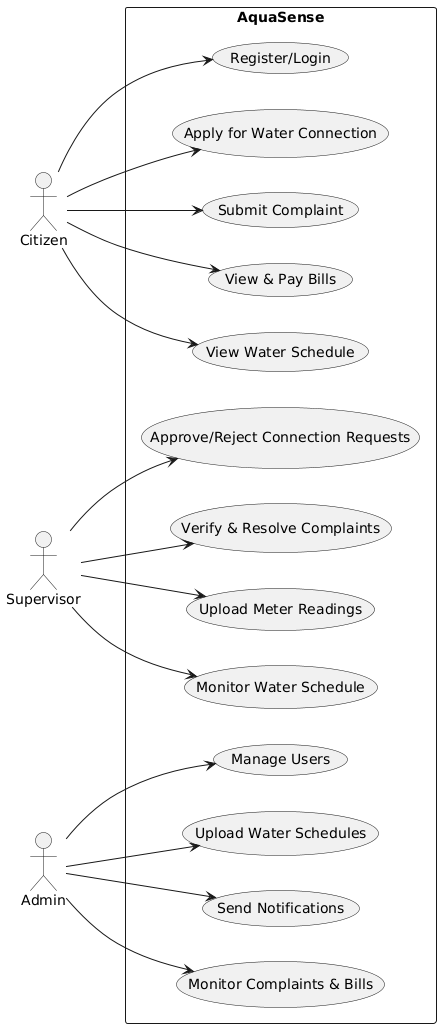

The diagram above was rendered by PlantUML. Its source (embedded in the PNG):
@startuml
left to right direction
actor Citizen
actor Supervisor
actor Admin

rectangle AquaSense {
  Citizen --> (Register/Login)
  Citizen --> (Apply for Water Connection)
  Citizen --> (Submit Complaint)
  Citizen --> (View & Pay Bills)
  Citizen --> (View Water Schedule)
  
  Supervisor --> (Approve/Reject Connection Requests)
  Supervisor --> (Verify & Resolve Complaints)
  Supervisor --> (Upload Meter Readings)
  Supervisor --> (Monitor Water Schedule)

  Admin --> (Manage Users)
  Admin --> (Upload Water Schedules)
  Admin --> (Send Notifications)
  Admin --> (Monitor Complaints & Bills)
}
@enduml